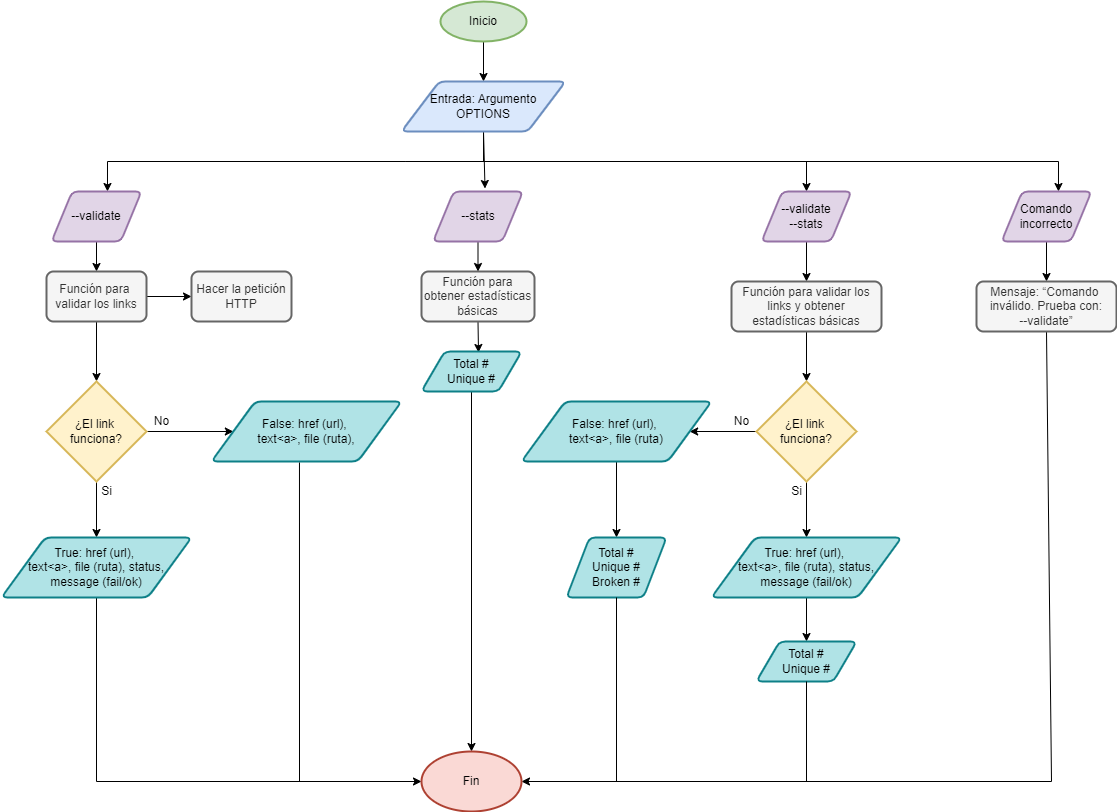

The diagram above was exported from draw.io. Its source (the exported page's mxGraphModel, read from the mxfile embedded in the PNG):
<mxGraphModel dx="880" dy="2106" grid="1" gridSize="10" guides="1" tooltips="1" connect="1" arrows="1" fold="1" page="1" pageScale="1" pageWidth="1169" pageHeight="827" math="0" shadow="0">
  <root>
    <mxCell id="WIyWlLk6GJQsqaUBKTNV-0" />
    <mxCell id="WIyWlLk6GJQsqaUBKTNV-1" parent="WIyWlLk6GJQsqaUBKTNV-0" />
    <mxCell id="YUzsuOgPq7Y5AXNb9NrO-2" style="edgeStyle=orthogonalEdgeStyle;rounded=0;orthogonalLoop=1;jettySize=auto;html=1;exitX=0.5;exitY=1;exitDx=0;exitDy=0;exitPerimeter=0;entryX=0.5;entryY=0;entryDx=0;entryDy=0;" edge="1" parent="WIyWlLk6GJQsqaUBKTNV-1" source="YUzsuOgPq7Y5AXNb9NrO-0" target="YUzsuOgPq7Y5AXNb9NrO-1">
      <mxGeometry relative="1" as="geometry" />
    </mxCell>
    <mxCell id="YUzsuOgPq7Y5AXNb9NrO-0" value="Inicio" style="strokeWidth=2;html=1;shape=mxgraph.flowchart.start_1;whiteSpace=wrap;fillColor=#d5e8d4;strokeColor=#82b366;" vertex="1" parent="WIyWlLk6GJQsqaUBKTNV-1">
      <mxGeometry x="449" y="-1120" width="86" height="40" as="geometry" />
    </mxCell>
    <mxCell id="YUzsuOgPq7Y5AXNb9NrO-4" style="edgeStyle=none;rounded=0;orthogonalLoop=1;jettySize=auto;html=1;exitX=0.5;exitY=1;exitDx=0;exitDy=0;entryX=0.622;entryY=0;entryDx=0;entryDy=0;entryPerimeter=0;" edge="1" parent="WIyWlLk6GJQsqaUBKTNV-1" source="YUzsuOgPq7Y5AXNb9NrO-1" target="YUzsuOgPq7Y5AXNb9NrO-5">
      <mxGeometry relative="1" as="geometry">
        <mxPoint x="414" y="-960" as="targetPoint" />
        <Array as="points">
          <mxPoint x="492" y="-960" />
          <mxPoint x="414" y="-960" />
          <mxPoint x="116" y="-960" />
        </Array>
      </mxGeometry>
    </mxCell>
    <mxCell id="YUzsuOgPq7Y5AXNb9NrO-9" style="edgeStyle=none;rounded=0;orthogonalLoop=1;jettySize=auto;html=1;exitX=0.5;exitY=1;exitDx=0;exitDy=0;entryX=0.633;entryY=0;entryDx=0;entryDy=0;entryPerimeter=0;" edge="1" parent="WIyWlLk6GJQsqaUBKTNV-1" source="YUzsuOgPq7Y5AXNb9NrO-1" target="YUzsuOgPq7Y5AXNb9NrO-8">
      <mxGeometry relative="1" as="geometry">
        <Array as="points">
          <mxPoint x="492" y="-960" />
          <mxPoint x="414" y="-960" />
          <mxPoint x="1067" y="-960" />
        </Array>
      </mxGeometry>
    </mxCell>
    <mxCell id="YUzsuOgPq7Y5AXNb9NrO-10" style="edgeStyle=none;rounded=0;orthogonalLoop=1;jettySize=auto;html=1;exitX=0.5;exitY=1;exitDx=0;exitDy=0;entryX=0.5;entryY=0;entryDx=0;entryDy=0;" edge="1" parent="WIyWlLk6GJQsqaUBKTNV-1" source="YUzsuOgPq7Y5AXNb9NrO-1" target="YUzsuOgPq7Y5AXNb9NrO-7">
      <mxGeometry relative="1" as="geometry">
        <Array as="points">
          <mxPoint x="492" y="-960" />
          <mxPoint x="815" y="-960" />
        </Array>
      </mxGeometry>
    </mxCell>
    <mxCell id="YUzsuOgPq7Y5AXNb9NrO-33" style="edgeStyle=none;rounded=0;orthogonalLoop=1;jettySize=auto;html=1;exitX=0.5;exitY=1;exitDx=0;exitDy=0;entryX=0.578;entryY=-0.06;entryDx=0;entryDy=0;entryPerimeter=0;" edge="1" parent="WIyWlLk6GJQsqaUBKTNV-1" source="YUzsuOgPq7Y5AXNb9NrO-1" target="YUzsuOgPq7Y5AXNb9NrO-6">
      <mxGeometry relative="1" as="geometry">
        <Array as="points" />
      </mxGeometry>
    </mxCell>
    <mxCell id="YUzsuOgPq7Y5AXNb9NrO-1" value="Entrada: Argumento&lt;br&gt;OPTIONS" style="shape=parallelogram;html=1;strokeWidth=2;perimeter=parallelogramPerimeter;whiteSpace=wrap;rounded=1;arcSize=12;size=0.23;fillColor=#dae8fc;strokeColor=#6c8ebf;" vertex="1" parent="WIyWlLk6GJQsqaUBKTNV-1">
      <mxGeometry x="410" y="-1040" width="164" height="50" as="geometry" />
    </mxCell>
    <mxCell id="YUzsuOgPq7Y5AXNb9NrO-14" style="edgeStyle=none;rounded=0;orthogonalLoop=1;jettySize=auto;html=1;exitX=0.5;exitY=1;exitDx=0;exitDy=0;entryX=0.5;entryY=0;entryDx=0;entryDy=0;" edge="1" parent="WIyWlLk6GJQsqaUBKTNV-1" source="YUzsuOgPq7Y5AXNb9NrO-5" target="YUzsuOgPq7Y5AXNb9NrO-13">
      <mxGeometry relative="1" as="geometry" />
    </mxCell>
    <mxCell id="YUzsuOgPq7Y5AXNb9NrO-5" value="--validate" style="shape=parallelogram;html=1;strokeWidth=2;perimeter=parallelogramPerimeter;whiteSpace=wrap;rounded=1;arcSize=12;size=0.23;fillColor=#e1d5e7;strokeColor=#9673a6;" vertex="1" parent="WIyWlLk6GJQsqaUBKTNV-1">
      <mxGeometry x="60" y="-930" width="90" height="50" as="geometry" />
    </mxCell>
    <mxCell id="YUzsuOgPq7Y5AXNb9NrO-22" style="edgeStyle=none;rounded=0;orthogonalLoop=1;jettySize=auto;html=1;exitX=0.5;exitY=1;exitDx=0;exitDy=0;entryX=0.5;entryY=0;entryDx=0;entryDy=0;" edge="1" parent="WIyWlLk6GJQsqaUBKTNV-1" source="YUzsuOgPq7Y5AXNb9NrO-6" target="YUzsuOgPq7Y5AXNb9NrO-19">
      <mxGeometry relative="1" as="geometry" />
    </mxCell>
    <mxCell id="YUzsuOgPq7Y5AXNb9NrO-6" value="--stats" style="shape=parallelogram;html=1;strokeWidth=2;perimeter=parallelogramPerimeter;whiteSpace=wrap;rounded=1;arcSize=12;size=0.23;fillColor=#e1d5e7;strokeColor=#9673a6;" vertex="1" parent="WIyWlLk6GJQsqaUBKTNV-1">
      <mxGeometry x="441.5" y="-930" width="90" height="50" as="geometry" />
    </mxCell>
    <mxCell id="YUzsuOgPq7Y5AXNb9NrO-24" style="edgeStyle=none;rounded=0;orthogonalLoop=1;jettySize=auto;html=1;exitX=0.5;exitY=1;exitDx=0;exitDy=0;entryX=0.5;entryY=0;entryDx=0;entryDy=0;" edge="1" parent="WIyWlLk6GJQsqaUBKTNV-1" source="YUzsuOgPq7Y5AXNb9NrO-7" target="YUzsuOgPq7Y5AXNb9NrO-23">
      <mxGeometry relative="1" as="geometry" />
    </mxCell>
    <mxCell id="YUzsuOgPq7Y5AXNb9NrO-7" value="--validate&lt;br&gt;--stats" style="shape=parallelogram;html=1;strokeWidth=2;perimeter=parallelogramPerimeter;whiteSpace=wrap;rounded=1;arcSize=12;size=0.23;fillColor=#e1d5e7;strokeColor=#9673a6;" vertex="1" parent="WIyWlLk6GJQsqaUBKTNV-1">
      <mxGeometry x="770" y="-930" width="90" height="50" as="geometry" />
    </mxCell>
    <mxCell id="YUzsuOgPq7Y5AXNb9NrO-26" style="edgeStyle=none;rounded=0;orthogonalLoop=1;jettySize=auto;html=1;exitX=0.5;exitY=1;exitDx=0;exitDy=0;" edge="1" parent="WIyWlLk6GJQsqaUBKTNV-1" source="YUzsuOgPq7Y5AXNb9NrO-8" target="YUzsuOgPq7Y5AXNb9NrO-25">
      <mxGeometry relative="1" as="geometry" />
    </mxCell>
    <mxCell id="YUzsuOgPq7Y5AXNb9NrO-8" value="Comando&lt;br&gt;incorrecto" style="shape=parallelogram;html=1;strokeWidth=2;perimeter=parallelogramPerimeter;whiteSpace=wrap;rounded=1;arcSize=12;size=0.23;fillColor=#e1d5e7;strokeColor=#9673a6;" vertex="1" parent="WIyWlLk6GJQsqaUBKTNV-1">
      <mxGeometry x="1010" y="-930" width="90" height="50" as="geometry" />
    </mxCell>
    <mxCell id="YUzsuOgPq7Y5AXNb9NrO-16" style="edgeStyle=none;rounded=0;orthogonalLoop=1;jettySize=auto;html=1;exitX=0.5;exitY=1;exitDx=0;exitDy=0;entryX=0.5;entryY=0;entryDx=0;entryDy=0;entryPerimeter=0;" edge="1" parent="WIyWlLk6GJQsqaUBKTNV-1" source="YUzsuOgPq7Y5AXNb9NrO-13" target="YUzsuOgPq7Y5AXNb9NrO-15">
      <mxGeometry relative="1" as="geometry" />
    </mxCell>
    <mxCell id="YUzsuOgPq7Y5AXNb9NrO-18" style="edgeStyle=none;rounded=0;orthogonalLoop=1;jettySize=auto;html=1;exitX=1;exitY=0.5;exitDx=0;exitDy=0;entryX=0;entryY=0.5;entryDx=0;entryDy=0;" edge="1" parent="WIyWlLk6GJQsqaUBKTNV-1" source="YUzsuOgPq7Y5AXNb9NrO-13" target="YUzsuOgPq7Y5AXNb9NrO-17">
      <mxGeometry relative="1" as="geometry" />
    </mxCell>
    <mxCell id="YUzsuOgPq7Y5AXNb9NrO-13" value="Función para&amp;nbsp;&lt;br&gt;validar los links" style="rounded=1;whiteSpace=wrap;html=1;absoluteArcSize=1;arcSize=14;strokeWidth=2;fillColor=#f5f5f5;fontColor=#333333;strokeColor=#666666;" vertex="1" parent="WIyWlLk6GJQsqaUBKTNV-1">
      <mxGeometry x="55" y="-850" width="100" height="50" as="geometry" />
    </mxCell>
    <mxCell id="YUzsuOgPq7Y5AXNb9NrO-34" style="edgeStyle=none;rounded=0;orthogonalLoop=1;jettySize=auto;html=1;exitX=0.5;exitY=1;exitDx=0;exitDy=0;exitPerimeter=0;entryX=0.5;entryY=0;entryDx=0;entryDy=0;" edge="1" parent="WIyWlLk6GJQsqaUBKTNV-1" source="YUzsuOgPq7Y5AXNb9NrO-15" target="YUzsuOgPq7Y5AXNb9NrO-31">
      <mxGeometry relative="1" as="geometry" />
    </mxCell>
    <mxCell id="YUzsuOgPq7Y5AXNb9NrO-48" style="edgeStyle=none;rounded=0;orthogonalLoop=1;jettySize=auto;html=1;exitX=1;exitY=0.5;exitDx=0;exitDy=0;exitPerimeter=0;" edge="1" parent="WIyWlLk6GJQsqaUBKTNV-1" source="YUzsuOgPq7Y5AXNb9NrO-15" target="YUzsuOgPq7Y5AXNb9NrO-46">
      <mxGeometry relative="1" as="geometry" />
    </mxCell>
    <mxCell id="YUzsuOgPq7Y5AXNb9NrO-15" value="¿El link&amp;nbsp;&lt;br&gt;funciona?" style="strokeWidth=2;html=1;shape=mxgraph.flowchart.decision;whiteSpace=wrap;fillColor=#fff2cc;strokeColor=#d6b656;" vertex="1" parent="WIyWlLk6GJQsqaUBKTNV-1">
      <mxGeometry x="55" y="-740" width="100" height="100" as="geometry" />
    </mxCell>
    <mxCell id="YUzsuOgPq7Y5AXNb9NrO-17" value="Hacer la petición&lt;br&gt;HTTP" style="rounded=1;whiteSpace=wrap;html=1;absoluteArcSize=1;arcSize=14;strokeWidth=2;fillColor=#f5f5f5;fontColor=#333333;strokeColor=#666666;" vertex="1" parent="WIyWlLk6GJQsqaUBKTNV-1">
      <mxGeometry x="200" y="-850" width="100" height="50" as="geometry" />
    </mxCell>
    <mxCell id="YUzsuOgPq7Y5AXNb9NrO-30" style="edgeStyle=none;rounded=0;orthogonalLoop=1;jettySize=auto;html=1;exitX=0.5;exitY=1;exitDx=0;exitDy=0;entryX=0.57;entryY=0.025;entryDx=0;entryDy=0;entryPerimeter=0;" edge="1" parent="WIyWlLk6GJQsqaUBKTNV-1" source="YUzsuOgPq7Y5AXNb9NrO-19" target="YUzsuOgPq7Y5AXNb9NrO-29">
      <mxGeometry relative="1" as="geometry" />
    </mxCell>
    <mxCell id="YUzsuOgPq7Y5AXNb9NrO-19" value="Función para obtener estadísticas básicas" style="rounded=1;whiteSpace=wrap;html=1;absoluteArcSize=1;arcSize=14;strokeWidth=2;fillColor=#f5f5f5;fontColor=#333333;strokeColor=#666666;" vertex="1" parent="WIyWlLk6GJQsqaUBKTNV-1">
      <mxGeometry x="430" y="-850" width="113" height="50" as="geometry" />
    </mxCell>
    <mxCell id="YUzsuOgPq7Y5AXNb9NrO-28" style="edgeStyle=none;rounded=0;orthogonalLoop=1;jettySize=auto;html=1;exitX=0.5;exitY=1;exitDx=0;exitDy=0;entryX=0.5;entryY=0;entryDx=0;entryDy=0;entryPerimeter=0;" edge="1" parent="WIyWlLk6GJQsqaUBKTNV-1" source="YUzsuOgPq7Y5AXNb9NrO-23" target="YUzsuOgPq7Y5AXNb9NrO-27">
      <mxGeometry relative="1" as="geometry" />
    </mxCell>
    <mxCell id="YUzsuOgPq7Y5AXNb9NrO-23" value="Función para validar los links y obtener &lt;br&gt;estadísticas básicas" style="rounded=1;whiteSpace=wrap;html=1;absoluteArcSize=1;arcSize=14;strokeWidth=2;fillColor=#f5f5f5;fontColor=#333333;strokeColor=#666666;" vertex="1" parent="WIyWlLk6GJQsqaUBKTNV-1">
      <mxGeometry x="740" y="-840" width="150" height="50" as="geometry" />
    </mxCell>
    <mxCell id="YUzsuOgPq7Y5AXNb9NrO-42" style="edgeStyle=none;rounded=0;orthogonalLoop=1;jettySize=auto;html=1;exitX=0.5;exitY=1;exitDx=0;exitDy=0;entryX=1;entryY=0.5;entryDx=0;entryDy=0;entryPerimeter=0;" edge="1" parent="WIyWlLk6GJQsqaUBKTNV-1" source="YUzsuOgPq7Y5AXNb9NrO-25" target="YUzsuOgPq7Y5AXNb9NrO-40">
      <mxGeometry relative="1" as="geometry">
        <Array as="points">
          <mxPoint x="1060" y="-340" />
        </Array>
      </mxGeometry>
    </mxCell>
    <mxCell id="YUzsuOgPq7Y5AXNb9NrO-25" value="Mensaje: “Comando&amp;nbsp;&lt;br&gt;inválido. Prueba con:&lt;br&gt;--validate”" style="rounded=1;whiteSpace=wrap;html=1;absoluteArcSize=1;arcSize=14;strokeWidth=2;fillColor=#f5f5f5;fontColor=#333333;strokeColor=#666666;" vertex="1" parent="WIyWlLk6GJQsqaUBKTNV-1">
      <mxGeometry x="985" y="-840" width="140" height="50" as="geometry" />
    </mxCell>
    <mxCell id="YUzsuOgPq7Y5AXNb9NrO-37" style="edgeStyle=none;rounded=0;orthogonalLoop=1;jettySize=auto;html=1;" edge="1" parent="WIyWlLk6GJQsqaUBKTNV-1" source="YUzsuOgPq7Y5AXNb9NrO-27" target="YUzsuOgPq7Y5AXNb9NrO-36">
      <mxGeometry relative="1" as="geometry" />
    </mxCell>
    <mxCell id="YUzsuOgPq7Y5AXNb9NrO-52" style="edgeStyle=none;rounded=0;orthogonalLoop=1;jettySize=auto;html=1;exitX=0;exitY=0.5;exitDx=0;exitDy=0;exitPerimeter=0;" edge="1" parent="WIyWlLk6GJQsqaUBKTNV-1" source="YUzsuOgPq7Y5AXNb9NrO-27" target="YUzsuOgPq7Y5AXNb9NrO-47">
      <mxGeometry relative="1" as="geometry" />
    </mxCell>
    <mxCell id="YUzsuOgPq7Y5AXNb9NrO-27" value="¿El link&amp;nbsp;&lt;br&gt;funciona?" style="strokeWidth=2;html=1;shape=mxgraph.flowchart.decision;whiteSpace=wrap;fillColor=#fff2cc;strokeColor=#d6b656;" vertex="1" parent="WIyWlLk6GJQsqaUBKTNV-1">
      <mxGeometry x="765" y="-740" width="100" height="100" as="geometry" />
    </mxCell>
    <mxCell id="YUzsuOgPq7Y5AXNb9NrO-45" style="edgeStyle=none;rounded=0;orthogonalLoop=1;jettySize=auto;html=1;exitX=0.5;exitY=1;exitDx=0;exitDy=0;entryX=0.5;entryY=0;entryDx=0;entryDy=0;entryPerimeter=0;" edge="1" parent="WIyWlLk6GJQsqaUBKTNV-1" source="YUzsuOgPq7Y5AXNb9NrO-29" target="YUzsuOgPq7Y5AXNb9NrO-40">
      <mxGeometry relative="1" as="geometry">
        <mxPoint x="400" y="-390" as="targetPoint" />
      </mxGeometry>
    </mxCell>
    <mxCell id="YUzsuOgPq7Y5AXNb9NrO-29" value="Total #&lt;br&gt;Unique #" style="shape=parallelogram;html=1;strokeWidth=2;perimeter=parallelogramPerimeter;whiteSpace=wrap;rounded=1;arcSize=12;size=0.23;fillColor=#b0e3e6;strokeColor=#0e8088;" vertex="1" parent="WIyWlLk6GJQsqaUBKTNV-1">
      <mxGeometry x="430" y="-770" width="100" height="40" as="geometry" />
    </mxCell>
    <mxCell id="YUzsuOgPq7Y5AXNb9NrO-41" style="edgeStyle=none;rounded=0;orthogonalLoop=1;jettySize=auto;html=1;exitX=0.5;exitY=1;exitDx=0;exitDy=0;entryX=0;entryY=0.5;entryDx=0;entryDy=0;entryPerimeter=0;" edge="1" parent="WIyWlLk6GJQsqaUBKTNV-1" source="YUzsuOgPq7Y5AXNb9NrO-31" target="YUzsuOgPq7Y5AXNb9NrO-40">
      <mxGeometry relative="1" as="geometry">
        <Array as="points">
          <mxPoint x="105" y="-340" />
        </Array>
      </mxGeometry>
    </mxCell>
    <mxCell id="YUzsuOgPq7Y5AXNb9NrO-31" value="True: href (url),&amp;nbsp;&lt;br&gt;text&amp;lt;a&amp;gt;, file (ruta), status, message (fail/ok)" style="shape=parallelogram;html=1;strokeWidth=2;perimeter=parallelogramPerimeter;whiteSpace=wrap;rounded=1;arcSize=12;size=0.23;fillColor=#b0e3e6;strokeColor=#0e8088;" vertex="1" parent="WIyWlLk6GJQsqaUBKTNV-1">
      <mxGeometry x="10" y="-584" width="190" height="60" as="geometry" />
    </mxCell>
    <mxCell id="YUzsuOgPq7Y5AXNb9NrO-35" value="Si" style="text;html=1;align=center;verticalAlign=middle;resizable=0;points=[];autosize=1;strokeColor=none;fillColor=none;" vertex="1" parent="WIyWlLk6GJQsqaUBKTNV-1">
      <mxGeometry x="100" y="-645" width="30" height="30" as="geometry" />
    </mxCell>
    <mxCell id="YUzsuOgPq7Y5AXNb9NrO-39" style="edgeStyle=none;rounded=0;orthogonalLoop=1;jettySize=auto;html=1;exitX=0.5;exitY=1;exitDx=0;exitDy=0;entryX=0.5;entryY=0;entryDx=0;entryDy=0;" edge="1" parent="WIyWlLk6GJQsqaUBKTNV-1" source="YUzsuOgPq7Y5AXNb9NrO-36" target="YUzsuOgPq7Y5AXNb9NrO-38">
      <mxGeometry relative="1" as="geometry" />
    </mxCell>
    <mxCell id="YUzsuOgPq7Y5AXNb9NrO-36" value="True: href (url),&amp;nbsp;&lt;br&gt;text&amp;lt;a&amp;gt;, file (ruta), status, message (fail/ok)" style="shape=parallelogram;html=1;strokeWidth=2;perimeter=parallelogramPerimeter;whiteSpace=wrap;rounded=1;arcSize=12;size=0.23;fillColor=#b0e3e6;strokeColor=#0e8088;" vertex="1" parent="WIyWlLk6GJQsqaUBKTNV-1">
      <mxGeometry x="720" y="-584" width="190" height="60" as="geometry" />
    </mxCell>
    <mxCell id="YUzsuOgPq7Y5AXNb9NrO-38" value="Total #&lt;br&gt;Unique #" style="shape=parallelogram;html=1;strokeWidth=2;perimeter=parallelogramPerimeter;whiteSpace=wrap;rounded=1;arcSize=12;size=0.23;fillColor=#b0e3e6;strokeColor=#0e8088;" vertex="1" parent="WIyWlLk6GJQsqaUBKTNV-1">
      <mxGeometry x="765" y="-480" width="100" height="40" as="geometry" />
    </mxCell>
    <mxCell id="YUzsuOgPq7Y5AXNb9NrO-40" value="Fin" style="strokeWidth=2;html=1;shape=mxgraph.flowchart.start_1;whiteSpace=wrap;fillColor=#fad9d5;strokeColor=#ae4132;" vertex="1" parent="WIyWlLk6GJQsqaUBKTNV-1">
      <mxGeometry x="430" y="-370" width="100" height="60" as="geometry" />
    </mxCell>
    <mxCell id="YUzsuOgPq7Y5AXNb9NrO-46" value="False: href (url),&amp;nbsp;&lt;br&gt;text&amp;lt;a&amp;gt;, file (ruta)," style="shape=parallelogram;html=1;strokeWidth=2;perimeter=parallelogramPerimeter;whiteSpace=wrap;rounded=1;arcSize=12;size=0.23;fillColor=#b0e3e6;strokeColor=#0e8088;" vertex="1" parent="WIyWlLk6GJQsqaUBKTNV-1">
      <mxGeometry x="220" y="-720" width="190" height="60" as="geometry" />
    </mxCell>
    <mxCell id="YUzsuOgPq7Y5AXNb9NrO-56" style="edgeStyle=none;rounded=0;orthogonalLoop=1;jettySize=auto;html=1;exitX=0.5;exitY=1;exitDx=0;exitDy=0;entryX=0.5;entryY=0;entryDx=0;entryDy=0;" edge="1" parent="WIyWlLk6GJQsqaUBKTNV-1" source="YUzsuOgPq7Y5AXNb9NrO-47" target="YUzsuOgPq7Y5AXNb9NrO-55">
      <mxGeometry relative="1" as="geometry" />
    </mxCell>
    <mxCell id="YUzsuOgPq7Y5AXNb9NrO-47" value="False: href (url),&amp;nbsp;&lt;br&gt;text&amp;lt;a&amp;gt;, file (ruta)" style="shape=parallelogram;html=1;strokeWidth=2;perimeter=parallelogramPerimeter;whiteSpace=wrap;rounded=1;arcSize=12;size=0.23;fillColor=#b0e3e6;strokeColor=#0e8088;" vertex="1" parent="WIyWlLk6GJQsqaUBKTNV-1">
      <mxGeometry x="530" y="-720" width="190" height="60" as="geometry" />
    </mxCell>
    <mxCell id="YUzsuOgPq7Y5AXNb9NrO-49" value="" style="endArrow=none;html=1;rounded=0;entryX=0.463;entryY=1.017;entryDx=0;entryDy=0;entryPerimeter=0;" edge="1" parent="WIyWlLk6GJQsqaUBKTNV-1" target="YUzsuOgPq7Y5AXNb9NrO-46">
      <mxGeometry width="50" height="50" relative="1" as="geometry">
        <mxPoint x="308" y="-340" as="sourcePoint" />
        <mxPoint x="480" y="-550" as="targetPoint" />
      </mxGeometry>
    </mxCell>
    <mxCell id="YUzsuOgPq7Y5AXNb9NrO-53" value="" style="endArrow=none;html=1;rounded=0;entryX=0.5;entryY=1;entryDx=0;entryDy=0;" edge="1" parent="WIyWlLk6GJQsqaUBKTNV-1" target="YUzsuOgPq7Y5AXNb9NrO-38">
      <mxGeometry width="50" height="50" relative="1" as="geometry">
        <mxPoint x="815" y="-340" as="sourcePoint" />
        <mxPoint x="480" y="-550" as="targetPoint" />
      </mxGeometry>
    </mxCell>
    <mxCell id="YUzsuOgPq7Y5AXNb9NrO-55" value="Total #&lt;br&gt;Unique #&lt;br&gt;Broken #" style="shape=parallelogram;html=1;strokeWidth=2;perimeter=parallelogramPerimeter;whiteSpace=wrap;rounded=1;arcSize=12;size=0.23;fillColor=#b0e3e6;strokeColor=#0e8088;" vertex="1" parent="WIyWlLk6GJQsqaUBKTNV-1">
      <mxGeometry x="575" y="-584" width="100" height="60" as="geometry" />
    </mxCell>
    <mxCell id="YUzsuOgPq7Y5AXNb9NrO-57" value="" style="endArrow=none;html=1;rounded=0;entryX=0.5;entryY=1;entryDx=0;entryDy=0;" edge="1" parent="WIyWlLk6GJQsqaUBKTNV-1" target="YUzsuOgPq7Y5AXNb9NrO-55">
      <mxGeometry width="50" height="50" relative="1" as="geometry">
        <mxPoint x="625" y="-340" as="sourcePoint" />
        <mxPoint x="619.5" y="-488" as="targetPoint" />
      </mxGeometry>
    </mxCell>
    <mxCell id="YUzsuOgPq7Y5AXNb9NrO-58" value="No" style="text;html=1;align=center;verticalAlign=middle;resizable=0;points=[];autosize=1;strokeColor=none;fillColor=none;" vertex="1" parent="WIyWlLk6GJQsqaUBKTNV-1">
      <mxGeometry x="150" y="-715" width="40" height="30" as="geometry" />
    </mxCell>
    <mxCell id="YUzsuOgPq7Y5AXNb9NrO-59" value="No" style="text;html=1;align=center;verticalAlign=middle;resizable=0;points=[];autosize=1;strokeColor=none;fillColor=none;" vertex="1" parent="WIyWlLk6GJQsqaUBKTNV-1">
      <mxGeometry x="730" y="-715" width="40" height="30" as="geometry" />
    </mxCell>
    <mxCell id="YUzsuOgPq7Y5AXNb9NrO-60" value="Si" style="text;html=1;align=center;verticalAlign=middle;resizable=0;points=[];autosize=1;strokeColor=none;fillColor=none;" vertex="1" parent="WIyWlLk6GJQsqaUBKTNV-1">
      <mxGeometry x="790" y="-645" width="30" height="30" as="geometry" />
    </mxCell>
  </root>
</mxGraphModel>